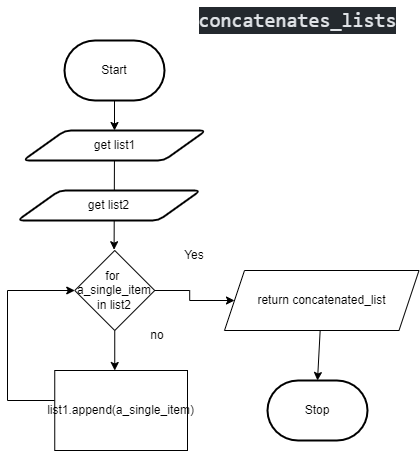

The diagram above was exported from draw.io. Its source (the exported page's mxGraphModel, read from the mxfile embedded in the PNG):
<mxGraphModel dx="848" dy="460" grid="1" gridSize="10" guides="1" tooltips="1" connect="1" arrows="1" fold="1" page="1" pageScale="1" pageWidth="827" pageHeight="1169" math="0" shadow="0">
  <root>
    <mxCell id="0" />
    <mxCell id="1" parent="0" />
    <mxCell id="96" style="edgeStyle=none;html=1;entryX=0.5;entryY=0;entryDx=0;entryDy=0;" parent="1" source="2" target="3" edge="1">
      <mxGeometry relative="1" as="geometry" />
    </mxCell>
    <mxCell id="2" value="Start" style="strokeWidth=2;html=1;shape=mxgraph.flowchart.terminator;whiteSpace=wrap;" parent="1" vertex="1">
      <mxGeometry x="217" y="70" width="100" height="60" as="geometry" />
    </mxCell>
    <mxCell id="6" style="edgeStyle=none;html=1;entryX=0.58;entryY=-0.013;entryDx=0;entryDy=0;entryPerimeter=0;" parent="1" source="3" edge="1">
      <mxGeometry relative="1" as="geometry">
        <mxPoint x="266.6" y="279.22" as="targetPoint" />
      </mxGeometry>
    </mxCell>
    <mxCell id="3" value="get list1" style="shape=parallelogram;html=1;strokeWidth=2;perimeter=parallelogramPerimeter;whiteSpace=wrap;rounded=1;arcSize=12;size=0.23;" parent="1" vertex="1">
      <mxGeometry x="175.5" y="160" width="183" height="30" as="geometry" />
    </mxCell>
    <mxCell id="9" value="Stop" style="strokeWidth=2;html=1;shape=mxgraph.flowchart.terminator;whiteSpace=wrap;" parent="1" vertex="1">
      <mxGeometry x="420" y="410" width="100" height="60" as="geometry" />
    </mxCell>
    <mxCell id="27" style="edgeStyle=orthogonalEdgeStyle;html=1;strokeColor=none;rounded=0;startArrow=none;" parent="1" edge="1">
      <mxGeometry relative="1" as="geometry">
        <mxPoint x="447" y="335" as="targetPoint" />
        <mxPoint x="427" y="360" as="sourcePoint" />
      </mxGeometry>
    </mxCell>
    <mxCell id="138" value="&lt;div style=&quot;color: rgb(225 , 228 , 232) ; background-color: rgb(36 , 41 , 46) ; font-family: &amp;#34;comic mono&amp;#34; , &amp;#34;consolas&amp;#34; , &amp;#34;courier new&amp;#34; , monospace , &amp;#34;consolas&amp;#34; , &amp;#34;courier new&amp;#34; , monospace ; font-weight: normal ; font-size: 20px ; line-height: 27px&quot;&gt;concatenates_lists&lt;/div&gt;" style="text;strokeColor=none;fillColor=none;html=1;fontSize=24;fontStyle=1;verticalAlign=middle;align=center;fontFamily=Helvetica;fontColor=#F0F0F0;" parent="1" vertex="1">
      <mxGeometry x="400" y="30" width="100" height="40" as="geometry" />
    </mxCell>
    <mxCell id="146" style="edgeStyle=none;html=1;entryX=0.5;entryY=0;entryDx=0;entryDy=0;entryPerimeter=0;fontColor=#F0F0F0;" parent="1" source="144" target="9" edge="1">
      <mxGeometry relative="1" as="geometry" />
    </mxCell>
    <mxCell id="144" value="return concatenated_list" style="shape=parallelogram;perimeter=parallelogramPerimeter;whiteSpace=wrap;html=1;fixedSize=1;" parent="1" vertex="1">
      <mxGeometry x="377" y="300" width="194.5" height="60" as="geometry" />
    </mxCell>
    <mxCell id="177" value="get list2" style="shape=parallelogram;html=1;strokeWidth=2;perimeter=parallelogramPerimeter;whiteSpace=wrap;rounded=1;arcSize=12;size=0.23;" parent="1" vertex="1">
      <mxGeometry x="170" y="220" width="183" height="30" as="geometry" />
    </mxCell>
    <mxCell id="178" value="" style="edgeStyle=orthogonalEdgeStyle;html=1;strokeColor=none;rounded=0;endArrow=none;" parent="1" edge="1">
      <mxGeometry relative="1" as="geometry">
        <mxPoint x="427" y="360" as="targetPoint" />
        <mxPoint x="362" y="395" as="sourcePoint" />
      </mxGeometry>
    </mxCell>
    <mxCell id="197" style="edgeStyle=none;html=1;" edge="1" parent="1" source="192">
      <mxGeometry relative="1" as="geometry">
        <mxPoint x="267.25" y="400" as="targetPoint" />
      </mxGeometry>
    </mxCell>
    <mxCell id="202" style="edgeStyle=orthogonalEdgeStyle;rounded=0;html=1;entryX=0;entryY=0.5;entryDx=0;entryDy=0;" edge="1" parent="1" source="192" target="144">
      <mxGeometry relative="1" as="geometry" />
    </mxCell>
    <mxCell id="192" value="for&amp;nbsp; a_single_item in list2" style="rhombus;whiteSpace=wrap;html=1;" vertex="1" parent="1">
      <mxGeometry x="227.25" y="280" width="80" height="80" as="geometry" />
    </mxCell>
    <mxCell id="194" value="Yes" style="text;html=1;strokeColor=none;fillColor=none;align=center;verticalAlign=middle;whiteSpace=wrap;rounded=0;" vertex="1" parent="1">
      <mxGeometry x="317" y="270" width="60" height="30" as="geometry" />
    </mxCell>
    <mxCell id="196" value="no" style="text;html=1;strokeColor=none;fillColor=none;align=center;verticalAlign=middle;whiteSpace=wrap;rounded=0;" vertex="1" parent="1">
      <mxGeometry x="280" y="350" width="60" height="30" as="geometry" />
    </mxCell>
    <mxCell id="200" style="edgeStyle=orthogonalEdgeStyle;html=1;entryX=0;entryY=0.5;entryDx=0;entryDy=0;rounded=0;" edge="1" parent="1" source="198" target="192">
      <mxGeometry relative="1" as="geometry">
        <Array as="points">
          <mxPoint x="160" y="430" />
          <mxPoint x="160" y="320" />
        </Array>
      </mxGeometry>
    </mxCell>
    <mxCell id="198" value="list1.append(a_single_item)" style="rounded=0;whiteSpace=wrap;html=1;" vertex="1" parent="1">
      <mxGeometry x="207.25" y="400" width="132.75" height="80" as="geometry" />
    </mxCell>
  </root>
</mxGraphModel>